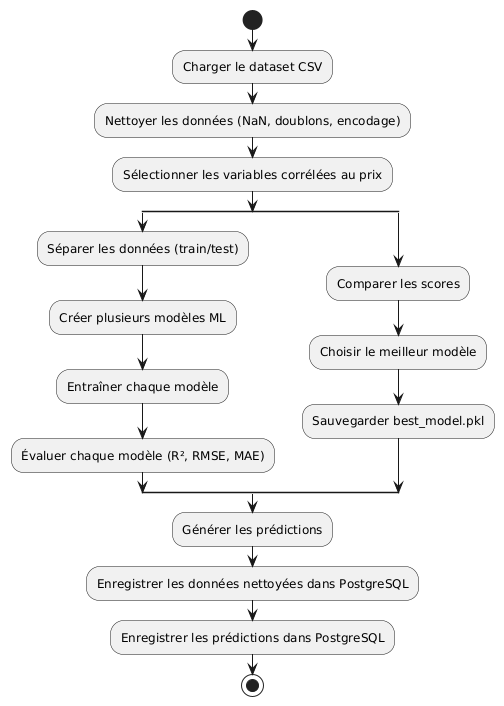

The diagram above was rendered by PlantUML. Its source (embedded in the PNG):
@startuml
start

:Charger le dataset CSV;
:Nettoyer les données (NaN, doublons, encodage);
:Sélectionner les variables corrélées au prix;

split
    :Séparer les données (train/test);
    :Créer plusieurs modèles ML;
    :Entraîner chaque modèle;
    :Évaluer chaque modèle (R², RMSE, MAE);
split again
    :Comparer les scores;
    :Choisir le meilleur modèle;
    :Sauvegarder best_model.pkl;
endsplit

:Générer les prédictions;
:Enregistrer les données nettoyées dans PostgreSQL;
:Enregistrer les prédictions dans PostgreSQL;

stop
@enduml